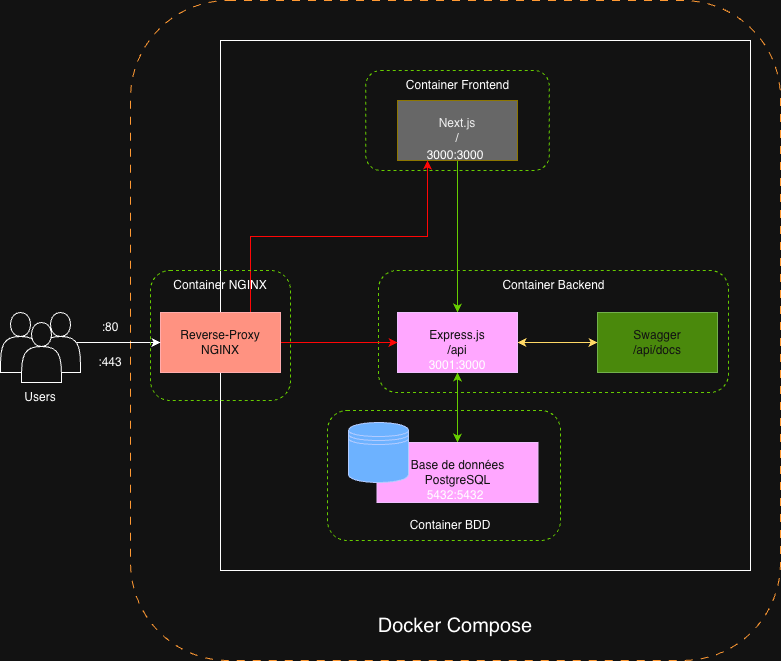

The diagram above was exported from draw.io. Its source (the exported page's mxGraphModel, read from the mxfile embedded in the PNG):
<mxGraphModel dx="1018" dy="655" grid="1" gridSize="10" guides="1" tooltips="1" connect="1" arrows="1" fold="1" page="1" pageScale="1" pageWidth="827" pageHeight="1169" math="0" shadow="0">
  <root>
    <mxCell id="0" />
    <mxCell id="1" parent="0" />
    <mxCell id="2" parent="1" style="rounded=1;whiteSpace=wrap;html=1;fillColor=none;dashed=1;dashPattern=8 8;strokeColor=light-dark(#000000,#FF9933);" value="" vertex="1">
      <mxGeometry height="660" width="650" x="190" y="40" as="geometry" />
    </mxCell>
    <mxCell id="3" parent="1" style="whiteSpace=wrap;html=1;aspect=fixed;fillColor=none;" value="" vertex="1">
      <mxGeometry height="530" width="530" x="280" y="80" as="geometry" />
    </mxCell>
    <mxCell id="4" parent="1" style="rounded=1;whiteSpace=wrap;html=1;fillColor=none;strokeWidth=1;labelBorderColor=none;strokeColor=light-dark(#000000,#66CC00);dashed=1;" value="" vertex="1">
      <mxGeometry height="122" width="350" x="438" y="310" as="geometry" />
    </mxCell>
    <mxCell id="5" edge="1" parent="1" source="6" style="edgeStyle=orthogonalEdgeStyle;rounded=0;orthogonalLoop=1;jettySize=auto;html=1;exitX=0.5;exitY=1;exitDx=0;exitDy=0;entryX=0.5;entryY=0;entryDx=0;entryDy=0;strokeColor=light-dark(#000000,#66CC00);" target="9">
      <mxGeometry relative="1" as="geometry" />
    </mxCell>
    <mxCell id="6" parent="1" style="rounded=0;whiteSpace=wrap;html=1;fillColor=light-dark(#E3C800,#676767);fontColor=#000000;strokeColor=#B09500;" value="Next.js&lt;br&gt;/" vertex="1">
      <mxGeometry height="60" width="120" x="457" y="140" as="geometry" />
    </mxCell>
    <mxCell id="7" edge="1" parent="1" source="9" style="edgeStyle=orthogonalEdgeStyle;rounded=0;orthogonalLoop=1;jettySize=auto;html=1;exitX=0.5;exitY=1;exitDx=0;exitDy=0;entryX=0.5;entryY=0;entryDx=0;entryDy=0;startArrow=classic;startFill=1;strokeColor=light-dark(#000000,#66CC00);" target="13">
      <mxGeometry relative="1" as="geometry" />
    </mxCell>
    <mxCell id="8" edge="1" parent="1" source="9" style="edgeStyle=orthogonalEdgeStyle;rounded=0;orthogonalLoop=1;jettySize=auto;html=1;exitX=1;exitY=0.5;exitDx=0;exitDy=0;startArrow=classic;startFill=1;strokeColor=light-dark(#000000,#FFD966);" target="14">
      <mxGeometry relative="1" as="geometry" />
    </mxCell>
    <mxCell id="9" parent="1" style="rounded=0;whiteSpace=wrap;html=1;fillColor=#6a00ff;fontColor=#ffffff;strokeColor=#3700CC;" value="Express.js&lt;div&gt;/api&lt;/div&gt;" vertex="1">
      <mxGeometry height="60" width="120" x="457" y="352" as="geometry" />
    </mxCell>
    <mxCell id="10" edge="1" parent="1" source="12" style="edgeStyle=orthogonalEdgeStyle;rounded=0;orthogonalLoop=1;jettySize=auto;html=1;exitX=0.75;exitY=0;exitDx=0;exitDy=0;entryX=0.25;entryY=1;entryDx=0;entryDy=0;strokeColor=light-dark(#000000,#FF0606);" target="6">
      <mxGeometry relative="1" as="geometry" />
    </mxCell>
    <mxCell id="11" edge="1" parent="1" source="12" style="edgeStyle=orthogonalEdgeStyle;rounded=0;orthogonalLoop=1;jettySize=auto;html=1;exitX=1;exitY=0.5;exitDx=0;exitDy=0;entryX=0;entryY=0.5;entryDx=0;entryDy=0;strokeColor=light-dark(#000000,#FF0606);" target="9">
      <mxGeometry relative="1" as="geometry" />
    </mxCell>
    <mxCell id="12" parent="1" style="rounded=0;whiteSpace=wrap;html=1;fillColor=#e51400;fontColor=#ffffff;strokeColor=#B20000;" value="Reverse-Proxy NGINX" vertex="1">
      <mxGeometry height="60" width="120" x="220" y="352" as="geometry" />
    </mxCell>
    <mxCell id="13" parent="1" style="rounded=0;whiteSpace=wrap;html=1;fillColor=#6a00ff;fontColor=#ffffff;strokeColor=#3700CC;" value="Base de données&lt;div&gt;PostgreSQL&lt;/div&gt;" vertex="1">
      <mxGeometry height="60" width="161" x="436.5" y="482" as="geometry" />
    </mxCell>
    <mxCell id="14" parent="1" style="rounded=0;whiteSpace=wrap;html=1;fillColor=#60a917;fontColor=#ffffff;strokeColor=#2D7600;" value="Swagger&lt;div&gt;/api/docs&lt;/div&gt;" vertex="1">
      <mxGeometry height="60" width="120" x="657" y="352" as="geometry" />
    </mxCell>
    <mxCell id="15" parent="1" style="shape=datastore;whiteSpace=wrap;html=1;fillColor=#0050ef;fontColor=#ffffff;strokeColor=#001DBC;" value="" vertex="1">
      <mxGeometry height="60" width="60" x="408" y="462" as="geometry" />
    </mxCell>
    <mxCell id="16" connectable="0" parent="1" style="group" value="" vertex="1">
      <mxGeometry height="100" width="80" x="60" y="352" as="geometry" />
    </mxCell>
    <mxCell id="17" parent="16" style="shape=actor;whiteSpace=wrap;html=1;" value="" vertex="1">
      <mxGeometry height="60" width="40" as="geometry" />
    </mxCell>
    <mxCell id="18" parent="16" style="shape=actor;whiteSpace=wrap;html=1;" value="" vertex="1">
      <mxGeometry height="60" width="40" x="40" as="geometry" />
    </mxCell>
    <mxCell id="19" parent="16" style="shape=actor;whiteSpace=wrap;html=1;" value="" vertex="1">
      <mxGeometry height="60" width="40" x="21" y="10" as="geometry" />
    </mxCell>
    <mxCell id="20" parent="16" style="text;html=1;align=center;verticalAlign=middle;whiteSpace=wrap;rounded=0;" value="Users" vertex="1">
      <mxGeometry height="30" width="60" x="10" y="70" as="geometry" />
    </mxCell>
    <mxCell id="21" parent="1" style="text;html=1;align=center;verticalAlign=middle;whiteSpace=wrap;rounded=0;" value="Container Backend" vertex="1">
      <mxGeometry height="30" width="166.5" x="530" y="310" as="geometry" />
    </mxCell>
    <mxCell id="22" edge="1" parent="1" source="18" style="edgeStyle=orthogonalEdgeStyle;rounded=0;orthogonalLoop=1;jettySize=auto;html=1;exitX=0.9;exitY=0.5;exitDx=0;exitDy=0;exitPerimeter=0;entryX=0;entryY=0.5;entryDx=0;entryDy=0;" target="12">
      <mxGeometry relative="1" as="geometry" />
    </mxCell>
    <mxCell id="23" parent="1" style="text;html=1;align=center;verticalAlign=middle;whiteSpace=wrap;rounded=0;fontSize=20;" value="Docker Compose" vertex="1">
      <mxGeometry height="30" width="199.5" x="415.25" y="650" as="geometry" />
    </mxCell>
    <mxCell id="24" parent="1" style="rounded=1;whiteSpace=wrap;html=1;fillColor=none;strokeColor=light-dark(#000000,#66CC00);dashed=1;" value="" vertex="1">
      <mxGeometry height="100" width="183.5" x="425.25" y="110" as="geometry" />
    </mxCell>
    <mxCell id="25" parent="1" style="text;html=1;align=center;verticalAlign=middle;whiteSpace=wrap;rounded=0;" value="Container Frontend" vertex="1">
      <mxGeometry height="30" width="122.5" x="455.75" y="110" as="geometry" />
    </mxCell>
    <mxCell id="26" parent="1" style="rounded=1;whiteSpace=wrap;html=1;fillColor=none;strokeColor=light-dark(#000000,#66CC00);dashed=1;" value="" vertex="1">
      <mxGeometry height="130" width="233" x="387" y="450" as="geometry" />
    </mxCell>
    <mxCell id="27" parent="1" style="text;html=1;align=center;verticalAlign=middle;whiteSpace=wrap;rounded=0;" value="Container BDD" vertex="1">
      <mxGeometry height="30" width="200" x="410" y="550" as="geometry" />
    </mxCell>
    <mxCell id="28" parent="1" style="rounded=1;whiteSpace=wrap;html=1;fillColor=none;strokeColor=light-dark(#000000,#66CC00);dashed=1;" value="" vertex="1">
      <mxGeometry height="130" width="140" x="210" y="310" as="geometry" />
    </mxCell>
    <mxCell id="29" parent="1" style="text;html=1;align=center;verticalAlign=middle;whiteSpace=wrap;rounded=0;" value="Container NGINX" vertex="1">
      <mxGeometry height="30" width="130" x="215" y="310" as="geometry" />
    </mxCell>
    <mxCell id="30" parent="1" style="text;html=1;align=center;verticalAlign=middle;whiteSpace=wrap;rounded=0;" value="3000:3000" vertex="1">
      <mxGeometry height="30" width="60" x="485" y="180" as="geometry" />
    </mxCell>
    <mxCell id="31" parent="1" style="text;html=1;align=center;verticalAlign=middle;whiteSpace=wrap;rounded=0;" value="3001:3000" vertex="1">
      <mxGeometry height="30" width="60" x="487" y="390" as="geometry" />
    </mxCell>
    <mxCell id="32" parent="1" style="text;html=1;align=center;verticalAlign=middle;whiteSpace=wrap;rounded=0;" value=":80" vertex="1">
      <mxGeometry height="30" width="60" x="140" y="352" as="geometry" />
    </mxCell>
    <mxCell id="33" parent="1" style="text;html=1;align=center;verticalAlign=middle;whiteSpace=wrap;rounded=0;" value=":443" vertex="1">
      <mxGeometry height="30" width="60" x="140" y="387" as="geometry" />
    </mxCell>
    <mxCell id="34" parent="1" style="text;html=1;align=center;verticalAlign=middle;whiteSpace=wrap;rounded=0;" value="5432:5432" vertex="1">
      <mxGeometry height="30" width="60" x="485" y="520" as="geometry" />
    </mxCell>
  </root>
</mxGraphModel>